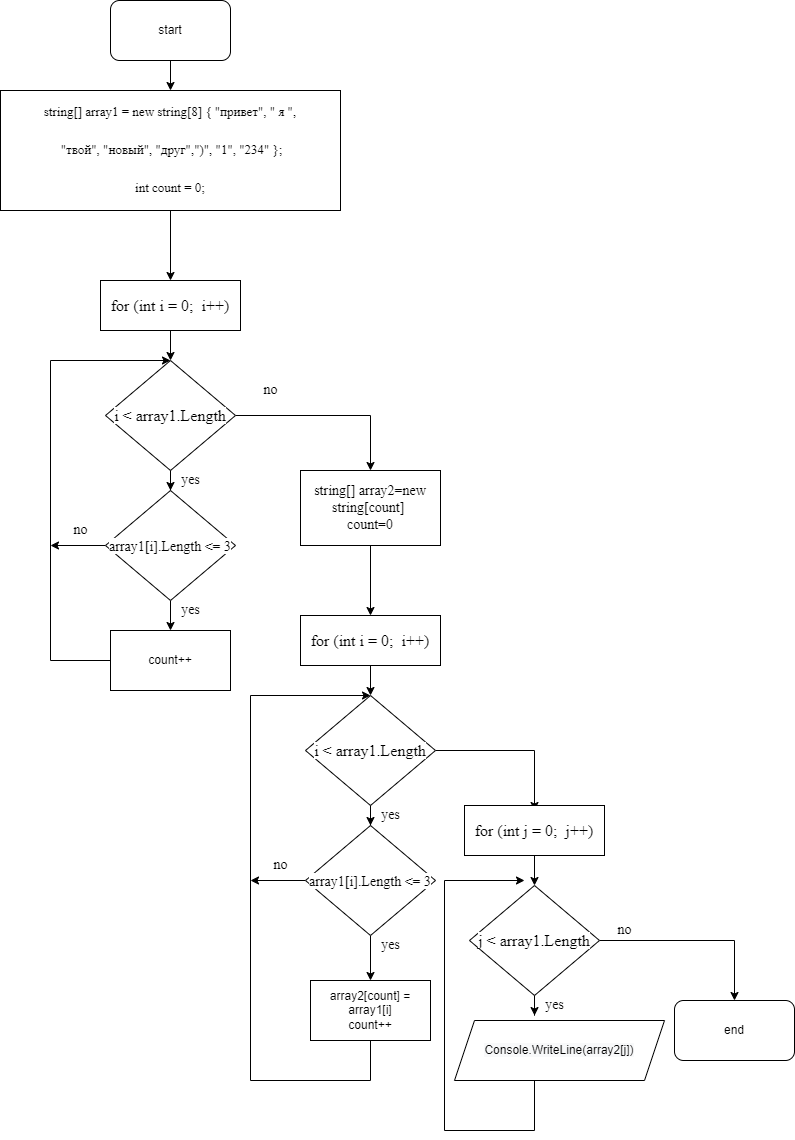

The diagram above was exported from draw.io. Its source (the exported page's mxGraphModel, read from the mxfile embedded in the PNG):
<mxGraphModel dx="2076" dy="1282" grid="1" gridSize="10" guides="1" tooltips="1" connect="1" arrows="1" fold="1" page="1" pageScale="1" pageWidth="827" pageHeight="1169" math="0" shadow="0">
  <root>
    <mxCell id="0" />
    <mxCell id="1" parent="0" />
    <mxCell id="5objQdY7GLqdduH44xyN-3" style="edgeStyle=orthogonalEdgeStyle;rounded=0;orthogonalLoop=1;jettySize=auto;html=1;" edge="1" parent="1" source="5objQdY7GLqdduH44xyN-1" target="5objQdY7GLqdduH44xyN-2">
      <mxGeometry relative="1" as="geometry" />
    </mxCell>
    <mxCell id="5objQdY7GLqdduH44xyN-1" value="start" style="rounded=1;whiteSpace=wrap;html=1;" vertex="1" parent="1">
      <mxGeometry x="166" y="30" width="120" height="60" as="geometry" />
    </mxCell>
    <mxCell id="5objQdY7GLqdduH44xyN-5" value="" style="edgeStyle=orthogonalEdgeStyle;rounded=0;orthogonalLoop=1;jettySize=auto;html=1;fontFamily=Times New Roman;fontSize=13;fontColor=#000000;" edge="1" parent="1" source="5objQdY7GLqdduH44xyN-2" target="5objQdY7GLqdduH44xyN-4">
      <mxGeometry relative="1" as="geometry" />
    </mxCell>
    <mxCell id="5objQdY7GLqdduH44xyN-2" value="&lt;div style=&quot;line-height: 24px; font-size: 13px;&quot;&gt;&lt;pre style=&quot;&quot;&gt;&lt;span style=&quot;background-color: rgb(255, 255, 255);&quot;&gt;&lt;font face=&quot;Times New Roman&quot;&gt;string[] array1 = new string[8] { &quot;привет&quot;, &quot; я &quot;,&lt;/font&gt;&lt;/span&gt;&lt;/pre&gt;&lt;pre style=&quot;&quot;&gt;&lt;font face=&quot;Times New Roman&quot;&gt;&lt;span style=&quot;background-color: rgb(255, 255, 255);&quot;&gt; &quot;твой&quot;, &quot;новый&quot;, &quot;друг&quot;,&lt;/span&gt;&quot;)&quot;, &quot;1&quot;, &quot;234&quot; };&lt;/font&gt;&lt;/pre&gt;&lt;pre style=&quot;&quot;&gt;&lt;font face=&quot;Times New Roman&quot;&gt;&lt;span style=&quot;background-color: rgb(255, 255, 255);&quot;&gt;int count = 0;&lt;/span&gt;&lt;/font&gt;&lt;/pre&gt;&lt;/div&gt;" style="rounded=0;whiteSpace=wrap;html=1;align=center;" vertex="1" parent="1">
      <mxGeometry x="56" y="120" width="340" height="120" as="geometry" />
    </mxCell>
    <mxCell id="5objQdY7GLqdduH44xyN-8" value="" style="edgeStyle=orthogonalEdgeStyle;rounded=0;orthogonalLoop=1;jettySize=auto;html=1;fontFamily=Times New Roman;fontSize=16;fontColor=#000000;" edge="1" parent="1" source="5objQdY7GLqdduH44xyN-4" target="5objQdY7GLqdduH44xyN-7">
      <mxGeometry relative="1" as="geometry" />
    </mxCell>
    <mxCell id="5objQdY7GLqdduH44xyN-4" value="&lt;div style=&quot;font-size: 16px; line-height: 24px;&quot;&gt;&lt;span style=&quot;background-color: rgb(255, 255, 255);&quot;&gt;&lt;font style=&quot;&quot; face=&quot;Times New Roman&quot;&gt;for (int i = 0;&amp;nbsp; i++)&lt;/font&gt;&lt;/span&gt;&lt;/div&gt;" style="whiteSpace=wrap;html=1;rounded=0;" vertex="1" parent="1">
      <mxGeometry x="156" y="310" width="140" height="50" as="geometry" />
    </mxCell>
    <mxCell id="5objQdY7GLqdduH44xyN-10" value="" style="edgeStyle=orthogonalEdgeStyle;rounded=0;orthogonalLoop=1;jettySize=auto;html=1;fontFamily=Times New Roman;fontSize=16;fontColor=#000000;" edge="1" parent="1" source="5objQdY7GLqdduH44xyN-7" target="5objQdY7GLqdduH44xyN-9">
      <mxGeometry relative="1" as="geometry" />
    </mxCell>
    <mxCell id="5objQdY7GLqdduH44xyN-24" style="edgeStyle=orthogonalEdgeStyle;rounded=0;orthogonalLoop=1;jettySize=auto;html=1;entryX=0.5;entryY=0;entryDx=0;entryDy=0;fontFamily=Times New Roman;fontSize=14;fontColor=#000000;" edge="1" parent="1" source="5objQdY7GLqdduH44xyN-7" target="5objQdY7GLqdduH44xyN-23">
      <mxGeometry relative="1" as="geometry" />
    </mxCell>
    <mxCell id="5objQdY7GLqdduH44xyN-7" value="&lt;span style=&quot;font-family: &amp;quot;Times New Roman&amp;quot;; font-size: 16px; background-color: rgb(255, 255, 255);&quot;&gt;i &amp;lt; array1.Length&lt;/span&gt;" style="rhombus;whiteSpace=wrap;html=1;rounded=0;" vertex="1" parent="1">
      <mxGeometry x="161" y="390" width="130" height="110" as="geometry" />
    </mxCell>
    <mxCell id="5objQdY7GLqdduH44xyN-13" value="" style="edgeStyle=orthogonalEdgeStyle;rounded=0;orthogonalLoop=1;jettySize=auto;html=1;fontFamily=Times New Roman;fontSize=14;fontColor=#000000;" edge="1" parent="1" source="5objQdY7GLqdduH44xyN-9" target="5objQdY7GLqdduH44xyN-12">
      <mxGeometry relative="1" as="geometry" />
    </mxCell>
    <mxCell id="5objQdY7GLqdduH44xyN-16" style="edgeStyle=orthogonalEdgeStyle;rounded=0;orthogonalLoop=1;jettySize=auto;html=1;fontFamily=Times New Roman;fontSize=14;fontColor=#000000;" edge="1" parent="1" source="5objQdY7GLqdduH44xyN-9">
      <mxGeometry relative="1" as="geometry">
        <mxPoint x="106" y="575" as="targetPoint" />
      </mxGeometry>
    </mxCell>
    <mxCell id="5objQdY7GLqdduH44xyN-9" value="&lt;div style=&quot;font-size: 18px; line-height: 24px;&quot;&gt;&lt;span style=&quot;background-color: rgb(255, 255, 255); font-size: 14px;&quot;&gt;&lt;font style=&quot;font-size: 14px;&quot; face=&quot;Times New Roman&quot;&gt;array1[i].Length &amp;lt;= 3&lt;/font&gt;&lt;/span&gt;&lt;/div&gt;" style="rhombus;whiteSpace=wrap;html=1;rounded=0;" vertex="1" parent="1">
      <mxGeometry x="161" y="520" width="130" height="110" as="geometry" />
    </mxCell>
    <mxCell id="5objQdY7GLqdduH44xyN-14" style="edgeStyle=orthogonalEdgeStyle;rounded=0;orthogonalLoop=1;jettySize=auto;html=1;fontFamily=Times New Roman;fontSize=14;fontColor=#000000;" edge="1" parent="1" source="5objQdY7GLqdduH44xyN-12" target="5objQdY7GLqdduH44xyN-7">
      <mxGeometry relative="1" as="geometry">
        <mxPoint x="126" y="390" as="targetPoint" />
        <Array as="points">
          <mxPoint x="106" y="690" />
          <mxPoint x="106" y="390" />
        </Array>
      </mxGeometry>
    </mxCell>
    <mxCell id="5objQdY7GLqdduH44xyN-12" value="count++" style="whiteSpace=wrap;html=1;rounded=0;" vertex="1" parent="1">
      <mxGeometry x="166" y="660" width="120" height="60" as="geometry" />
    </mxCell>
    <mxCell id="5objQdY7GLqdduH44xyN-15" value="yes" style="text;html=1;align=center;verticalAlign=middle;resizable=0;points=[];autosize=1;strokeColor=none;fillColor=none;fontSize=14;fontFamily=Times New Roman;fontColor=#000000;" vertex="1" parent="1">
      <mxGeometry x="226" y="625" width="40" height="30" as="geometry" />
    </mxCell>
    <mxCell id="5objQdY7GLqdduH44xyN-17" value="no" style="text;html=1;align=center;verticalAlign=middle;resizable=0;points=[];autosize=1;strokeColor=none;fillColor=none;fontSize=14;fontFamily=Times New Roman;fontColor=#000000;" vertex="1" parent="1">
      <mxGeometry x="116" y="545" width="40" height="30" as="geometry" />
    </mxCell>
    <mxCell id="5objQdY7GLqdduH44xyN-18" value="yes" style="text;html=1;align=center;verticalAlign=middle;resizable=0;points=[];autosize=1;strokeColor=none;fillColor=none;fontSize=14;fontFamily=Times New Roman;fontColor=#000000;" vertex="1" parent="1">
      <mxGeometry x="226" y="495" width="40" height="30" as="geometry" />
    </mxCell>
    <mxCell id="5objQdY7GLqdduH44xyN-22" value="no" style="text;html=1;align=center;verticalAlign=middle;resizable=0;points=[];autosize=1;strokeColor=none;fillColor=none;fontSize=14;fontFamily=Times New Roman;fontColor=#000000;" vertex="1" parent="1">
      <mxGeometry x="306" y="405" width="40" height="30" as="geometry" />
    </mxCell>
    <mxCell id="5objQdY7GLqdduH44xyN-23" value="string[] array2=new string[count]&amp;nbsp;&lt;br&gt;count=0" style="rounded=0;whiteSpace=wrap;html=1;labelBackgroundColor=#FFFFFF;fontFamily=Times New Roman;fontSize=14;fontColor=#000000;" vertex="1" parent="1">
      <mxGeometry x="356" y="500" width="140" height="75" as="geometry" />
    </mxCell>
    <mxCell id="5objQdY7GLqdduH44xyN-25" value="" style="edgeStyle=orthogonalEdgeStyle;rounded=0;orthogonalLoop=1;jettySize=auto;html=1;fontFamily=Times New Roman;fontSize=13;fontColor=#000000;" edge="1" parent="1" target="5objQdY7GLqdduH44xyN-27">
      <mxGeometry relative="1" as="geometry">
        <mxPoint x="426" y="575" as="sourcePoint" />
      </mxGeometry>
    </mxCell>
    <mxCell id="5objQdY7GLqdduH44xyN-26" value="" style="edgeStyle=orthogonalEdgeStyle;rounded=0;orthogonalLoop=1;jettySize=auto;html=1;fontFamily=Times New Roman;fontSize=16;fontColor=#000000;" edge="1" parent="1" source="5objQdY7GLqdduH44xyN-27" target="5objQdY7GLqdduH44xyN-29">
      <mxGeometry relative="1" as="geometry" />
    </mxCell>
    <mxCell id="5objQdY7GLqdduH44xyN-27" value="&lt;div style=&quot;font-size: 16px; line-height: 24px;&quot;&gt;&lt;span style=&quot;background-color: rgb(255, 255, 255);&quot;&gt;&lt;font style=&quot;&quot; face=&quot;Times New Roman&quot;&gt;for (int i = 0;&amp;nbsp; i++)&lt;/font&gt;&lt;/span&gt;&lt;/div&gt;" style="whiteSpace=wrap;html=1;rounded=0;" vertex="1" parent="1">
      <mxGeometry x="356" y="645" width="140" height="50" as="geometry" />
    </mxCell>
    <mxCell id="5objQdY7GLqdduH44xyN-28" value="" style="edgeStyle=orthogonalEdgeStyle;rounded=0;orthogonalLoop=1;jettySize=auto;html=1;fontFamily=Times New Roman;fontSize=16;fontColor=#000000;" edge="1" parent="1" source="5objQdY7GLqdduH44xyN-29" target="5objQdY7GLqdduH44xyN-32">
      <mxGeometry relative="1" as="geometry" />
    </mxCell>
    <mxCell id="5objQdY7GLqdduH44xyN-38" style="edgeStyle=orthogonalEdgeStyle;rounded=0;orthogonalLoop=1;jettySize=auto;html=1;fontFamily=Times New Roman;fontSize=14;fontColor=#000000;" edge="1" parent="1" source="5objQdY7GLqdduH44xyN-29">
      <mxGeometry relative="1" as="geometry">
        <mxPoint x="590" y="839.9999999999998" as="targetPoint" />
      </mxGeometry>
    </mxCell>
    <mxCell id="5objQdY7GLqdduH44xyN-29" value="&lt;span style=&quot;font-family: &amp;quot;Times New Roman&amp;quot;; font-size: 16px; background-color: rgb(255, 255, 255);&quot;&gt;i &amp;lt; array1.Length&lt;/span&gt;" style="rhombus;whiteSpace=wrap;html=1;rounded=0;" vertex="1" parent="1">
      <mxGeometry x="361" y="725" width="130" height="110" as="geometry" />
    </mxCell>
    <mxCell id="5objQdY7GLqdduH44xyN-30" value="" style="edgeStyle=orthogonalEdgeStyle;rounded=0;orthogonalLoop=1;jettySize=auto;html=1;fontFamily=Times New Roman;fontSize=14;fontColor=#000000;" edge="1" parent="1" source="5objQdY7GLqdduH44xyN-32" target="5objQdY7GLqdduH44xyN-34">
      <mxGeometry relative="1" as="geometry" />
    </mxCell>
    <mxCell id="5objQdY7GLqdduH44xyN-31" style="edgeStyle=orthogonalEdgeStyle;rounded=0;orthogonalLoop=1;jettySize=auto;html=1;fontFamily=Times New Roman;fontSize=14;fontColor=#000000;" edge="1" parent="1" source="5objQdY7GLqdduH44xyN-32">
      <mxGeometry relative="1" as="geometry">
        <mxPoint x="306" y="910" as="targetPoint" />
      </mxGeometry>
    </mxCell>
    <mxCell id="5objQdY7GLqdduH44xyN-32" value="&lt;div style=&quot;font-size: 18px; line-height: 24px;&quot;&gt;&lt;span style=&quot;background-color: rgb(255, 255, 255); font-size: 14px;&quot;&gt;&lt;font style=&quot;font-size: 14px;&quot; face=&quot;Times New Roman&quot;&gt;array1[i].Length &amp;lt;= 3&lt;/font&gt;&lt;/span&gt;&lt;/div&gt;" style="rhombus;whiteSpace=wrap;html=1;rounded=0;" vertex="1" parent="1">
      <mxGeometry x="361" y="855" width="130" height="110" as="geometry" />
    </mxCell>
    <mxCell id="5objQdY7GLqdduH44xyN-33" style="edgeStyle=orthogonalEdgeStyle;rounded=0;orthogonalLoop=1;jettySize=auto;html=1;fontFamily=Times New Roman;fontSize=14;fontColor=#000000;" edge="1" parent="1" source="5objQdY7GLqdduH44xyN-34">
      <mxGeometry relative="1" as="geometry">
        <mxPoint x="426" y="725" as="targetPoint" />
        <Array as="points">
          <mxPoint x="426" y="1110" />
          <mxPoint x="306" y="1110" />
          <mxPoint x="306" y="725" />
        </Array>
      </mxGeometry>
    </mxCell>
    <mxCell id="5objQdY7GLqdduH44xyN-34" value="array2[count] = array1[i]&lt;br&gt;count++" style="whiteSpace=wrap;html=1;rounded=0;" vertex="1" parent="1">
      <mxGeometry x="366" y="1010" width="120" height="60" as="geometry" />
    </mxCell>
    <mxCell id="5objQdY7GLqdduH44xyN-35" value="yes" style="text;html=1;align=center;verticalAlign=middle;resizable=0;points=[];autosize=1;strokeColor=none;fillColor=none;fontSize=14;fontFamily=Times New Roman;fontColor=#000000;" vertex="1" parent="1">
      <mxGeometry x="426" y="960" width="40" height="30" as="geometry" />
    </mxCell>
    <mxCell id="5objQdY7GLqdduH44xyN-36" value="no" style="text;html=1;align=center;verticalAlign=middle;resizable=0;points=[];autosize=1;strokeColor=none;fillColor=none;fontSize=14;fontFamily=Times New Roman;fontColor=#000000;" vertex="1" parent="1">
      <mxGeometry x="316" y="880" width="40" height="30" as="geometry" />
    </mxCell>
    <mxCell id="5objQdY7GLqdduH44xyN-37" value="yes" style="text;html=1;align=center;verticalAlign=middle;resizable=0;points=[];autosize=1;strokeColor=none;fillColor=none;fontSize=14;fontFamily=Times New Roman;fontColor=#000000;" vertex="1" parent="1">
      <mxGeometry x="426" y="830" width="40" height="30" as="geometry" />
    </mxCell>
    <mxCell id="5objQdY7GLqdduH44xyN-48" value="" style="edgeStyle=orthogonalEdgeStyle;rounded=0;orthogonalLoop=1;jettySize=auto;html=1;fontFamily=Times New Roman;fontSize=14;fontColor=#000000;" edge="1" parent="1" source="5objQdY7GLqdduH44xyN-39" target="5objQdY7GLqdduH44xyN-42">
      <mxGeometry relative="1" as="geometry" />
    </mxCell>
    <mxCell id="5objQdY7GLqdduH44xyN-39" value="&lt;div style=&quot;font-size: 16px; line-height: 24px;&quot;&gt;&lt;span style=&quot;background-color: rgb(255, 255, 255);&quot;&gt;&lt;font style=&quot;&quot; face=&quot;Times New Roman&quot;&gt;for (int j = 0;&amp;nbsp; j++)&lt;/font&gt;&lt;/span&gt;&lt;/div&gt;" style="whiteSpace=wrap;html=1;rounded=0;" vertex="1" parent="1">
      <mxGeometry x="520" y="835" width="140" height="50" as="geometry" />
    </mxCell>
    <mxCell id="5objQdY7GLqdduH44xyN-40" value="" style="edgeStyle=orthogonalEdgeStyle;rounded=0;orthogonalLoop=1;jettySize=auto;html=1;fontFamily=Times New Roman;fontSize=16;fontColor=#000000;" edge="1" parent="1" source="5objQdY7GLqdduH44xyN-42">
      <mxGeometry relative="1" as="geometry">
        <mxPoint x="590.0344827586207" y="1045.029177718833" as="targetPoint" />
      </mxGeometry>
    </mxCell>
    <mxCell id="5objQdY7GLqdduH44xyN-41" style="edgeStyle=orthogonalEdgeStyle;rounded=0;orthogonalLoop=1;jettySize=auto;html=1;fontFamily=Times New Roman;fontSize=14;fontColor=#000000;entryX=0.5;entryY=0;entryDx=0;entryDy=0;" edge="1" parent="1" source="5objQdY7GLqdduH44xyN-42" target="5objQdY7GLqdduH44xyN-52">
      <mxGeometry relative="1" as="geometry">
        <mxPoint x="754" y="1029.9999999999998" as="targetPoint" />
        <Array as="points">
          <mxPoint x="790" y="970" />
        </Array>
      </mxGeometry>
    </mxCell>
    <mxCell id="5objQdY7GLqdduH44xyN-42" value="&lt;span style=&quot;font-family: &amp;quot;Times New Roman&amp;quot;; font-size: 16px; background-color: rgb(255, 255, 255);&quot;&gt;j &amp;lt; array1.Length&lt;/span&gt;" style="rhombus;whiteSpace=wrap;html=1;rounded=0;" vertex="1" parent="1">
      <mxGeometry x="525" y="915" width="130" height="110" as="geometry" />
    </mxCell>
    <mxCell id="5objQdY7GLqdduH44xyN-43" value="yes" style="text;html=1;align=center;verticalAlign=middle;resizable=0;points=[];autosize=1;strokeColor=none;fillColor=none;fontSize=14;fontFamily=Times New Roman;fontColor=#000000;" vertex="1" parent="1">
      <mxGeometry x="590" y="1020" width="40" height="30" as="geometry" />
    </mxCell>
    <mxCell id="5objQdY7GLqdduH44xyN-49" style="edgeStyle=orthogonalEdgeStyle;rounded=0;orthogonalLoop=1;jettySize=auto;html=1;fontFamily=Times New Roman;fontSize=14;fontColor=#000000;" edge="1" parent="1">
      <mxGeometry relative="1" as="geometry">
        <mxPoint x="580" y="910" as="targetPoint" />
        <mxPoint x="590" y="1110" as="sourcePoint" />
        <Array as="points">
          <mxPoint x="590" y="1160" />
          <mxPoint x="500" y="1160" />
          <mxPoint x="500" y="910" />
        </Array>
      </mxGeometry>
    </mxCell>
    <mxCell id="5objQdY7GLqdduH44xyN-50" value="no" style="text;html=1;align=center;verticalAlign=middle;resizable=0;points=[];autosize=1;strokeColor=none;fillColor=none;fontSize=14;fontFamily=Times New Roman;fontColor=#000000;" vertex="1" parent="1">
      <mxGeometry x="660" y="945" width="40" height="30" as="geometry" />
    </mxCell>
    <mxCell id="5objQdY7GLqdduH44xyN-51" value="&lt;span style=&quot;font-family: Helvetica; font-size: 12px; background-color: rgb(248, 249, 250);&quot;&gt;Console.WriteLine(array2[j])&lt;/span&gt;" style="shape=parallelogram;perimeter=parallelogramPerimeter;whiteSpace=wrap;html=1;fixedSize=1;labelBackgroundColor=#FFFFFF;fontFamily=Times New Roman;fontSize=14;fontColor=#000000;" vertex="1" parent="1">
      <mxGeometry x="510" y="1050" width="210" height="60" as="geometry" />
    </mxCell>
    <mxCell id="5objQdY7GLqdduH44xyN-52" value="end" style="rounded=1;whiteSpace=wrap;html=1;" vertex="1" parent="1">
      <mxGeometry x="730" y="1030" width="120" height="60" as="geometry" />
    </mxCell>
  </root>
</mxGraphModel>